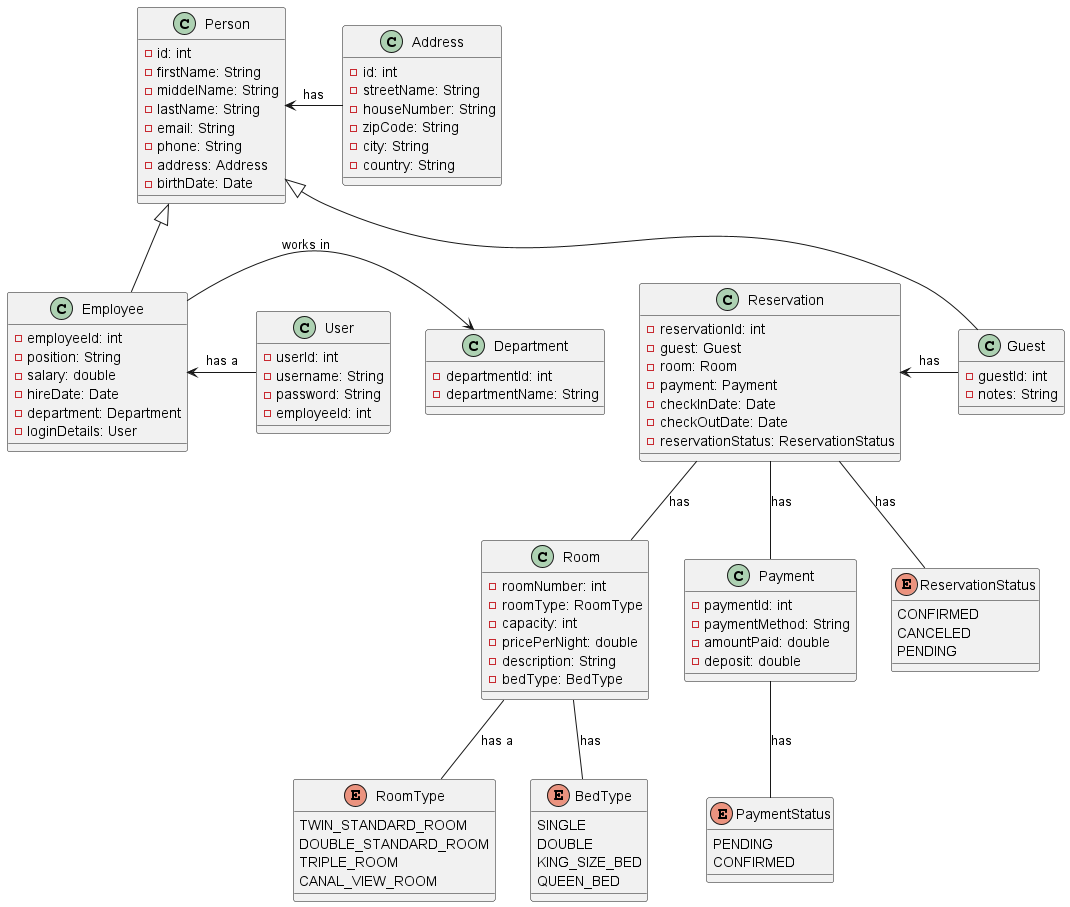

The diagram above was rendered by PlantUML. Its source (embedded in the PNG):
@startuml

class Address {
  - id: int
  - streetName: String
  - houseNumber: String
  - zipCode: String
  - city: String
  - country: String
}

class Department {
  - departmentId: int
  - departmentName: String
}

class User {
  - userId: int
  - username: String
  - password: String
  - employeeId: int
}

class Person {
  - id: int
  - firstName: String
  - middelName: String
  - lastName: String
  - email: String
  - phone: String
  - address: Address
  - birthDate: Date
}

class Employee {
  - employeeId: int
  - position: String
  - salary: double
  - hireDate: Date
  - department: Department
  - loginDetails: User
}

class Guest {
  - guestId: int
  - notes: String
}

class Room {
  - roomNumber: int
  - roomType: RoomType
  - capacity: int
  - pricePerNight: double
  - description: String
  - bedType: BedType
}

enum RoomType {
  TWIN_STANDARD_ROOM
  DOUBLE_STANDARD_ROOM
  TRIPLE_ROOM
  CANAL_VIEW_ROOM
}

enum BedType {
  SINGLE
  DOUBLE
  KING_SIZE_BED
  QUEEN_BED
}

class Payment {
  - paymentId: int
  - paymentMethod: String
  - amountPaid: double
  - deposit: double
}

enum PaymentStatus {
  PENDING
  CONFIRMED
}

class Reservation {
  - reservationId: int
  - guest: Guest
  - room: Room
  - payment: Payment
  - checkInDate: Date
  - checkOutDate: Date
  - reservationStatus: ReservationStatus
}

enum ReservationStatus {
  CONFIRMED
  CANCELED
  PENDING
}

Person <|-- Employee
Person <|-- Guest

Employee -> Department : works in
Employee <- User : has a

Reservation <- Guest : has
Reservation -- Room : has
Reservation -- Payment : has
Reservation -- ReservationStatus : has
Room -- RoomType : has a
Room -- BedType : has
Payment -- PaymentStatus : has
Person <- Address : has
@enduml